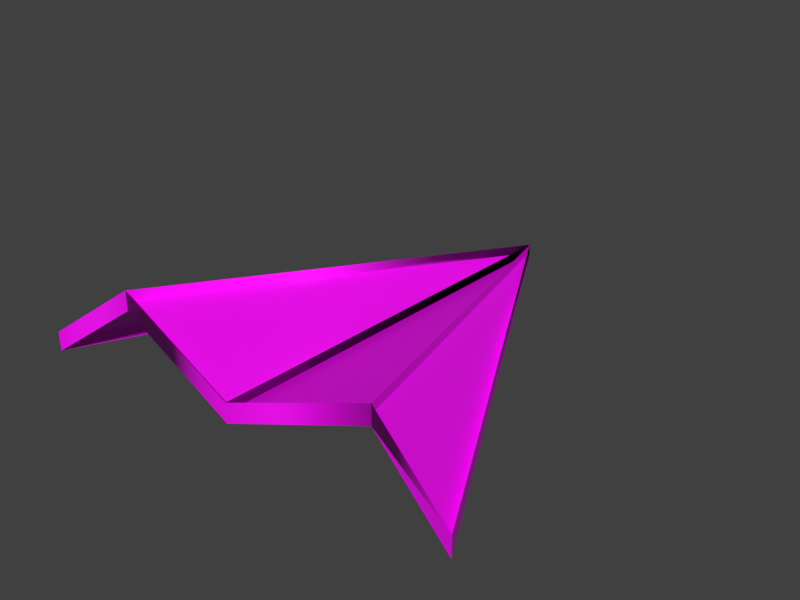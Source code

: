 # Source: kite.blend  (saved by Blender 2.80.75; exported with 4.5.12 LTS)
import bpy
from mathutils import Matrix  # noqa: F401  (used for matrix-valued properties, if any)

bpy.ops.wm.read_factory_settings(use_empty=True)
scene = bpy.context.scene
scene.name = 'Scene'

# ---- collections
col_collection_1 = bpy.data.collections.new('Collection 1'); scene.collection.children.link(col_collection_1)

# ---- images (referenced by path relative to the original .blend; pixels are not part of the script)
import os
ASSET_DIR = os.environ.get("B2B_ASSET_DIR", "")  # directory of the original .blend (textures are referenced by path, not embedded)
HERE = os.path.dirname(os.path.abspath(__file__))  # packed textures are extracted next to this script under _unpacked/

def load_image(name, relpath, width, height, colorspace="sRGB"):
    """Load a texture the original file referenced (path relative to the .blend, or extracted next to this script)."""
    p = next((c for c in (os.path.join(HERE, relpath), os.path.join(ASSET_DIR, relpath)) if relpath and os.path.exists(c)), "")
    if p:
        img = bpy.data.images.load(p, check_existing=True)
        img.name = name
    else:  # same state as the original file: an image datablock whose file is absent (Cycles renders it pink)
        img = bpy.data.images.new(name, width, height)
        img.source = "FILE"
        img.filepath = "//" + (relpath or name)
    img.colorspace_settings.name = colorspace
    return img
img_stoke_bmp_001 = load_image('stoke.bmp.001', 'stoke.bmp', 1024, 1024, 'sRGB')
img_kite_base_bmp_001 = load_image('kite_base.bmp.001', 'kite_base.bmp', 1024, 1024, 'sRGB')

# ---- materials (node trees are filled in below, after node groups)
mat_stroke = bpy.data.materials.new('stroke')
mat_stroke.alpha_threshold = 0.0
mat_stroke.use_transparent_shadow = False
mat_stroke.roughness = 0.5
mat_stroke.line_color = (0.0, 0.0, 0.0, 1.0)
mat_base = bpy.data.materials.new('base')
mat_base.alpha_threshold = 0.0
mat_base.use_transparent_shadow = False
mat_base.roughness = 0.5
mat_base.line_color = (0.0, 0.0, 0.0, 1.0)

# ---- material node trees
mat_stroke.use_nodes = True; mat_stroke.node_tree.nodes.clear()
_N = mat_stroke.node_tree.nodes; _L = mat_stroke.node_tree.links
n0 = _N.new('ShaderNodeOutputMaterial'); n0.name = 'Material Output'; n0.location = (300, 300)
n1 = _N.new('ShaderNodeBsdfPrincipled'); n1.name = 'Principled BSDF'; n1.location = (10, 300)
n1.distribution = 'GGX'
n1.subsurface_method = 'BURLEY'
n1.inputs[3].default_value = 1.45
n1.inputs[27].default_value = (0.0, 0.0, 0.0, 1.0)
n1.inputs[28].default_value = 1.0
n2 = _N.new('ShaderNodeTexImage'); n2.name = 'Image Texture'; n2.location = (-280, 280)
n2.image = img_stoke_bmp_001
_L.new(n1.outputs[0], n0.inputs[0])
_L.new(n2.outputs[0], n1.inputs[0])
n0.is_active_output = True
mat_base.use_nodes = True; mat_base.node_tree.nodes.clear()
_N = mat_base.node_tree.nodes; _L = mat_base.node_tree.links
n0 = _N.new('ShaderNodeOutputMaterial'); n0.name = 'Material Output'; n0.location = (300, 300)
n1 = _N.new('ShaderNodeBsdfPrincipled'); n1.name = 'Principled BSDF'; n1.location = (10, 300)
n1.distribution = 'GGX'
n1.subsurface_method = 'BURLEY'
n1.inputs[3].default_value = 1.45
n1.inputs[27].default_value = (0.0, 0.0, 0.0, 1.0)
n1.inputs[28].default_value = 1.0
n2 = _N.new('ShaderNodeTexImage'); n2.name = 'Image Texture'; n2.location = (-280, 280)
n2.image = img_kite_base_bmp_001
_L.new(n1.outputs[0], n0.inputs[0])
_L.new(n2.outputs[0], n1.inputs[0])
n0.is_active_output = True

# ---- world
world_world = bpy.data.worlds.new('World'); scene.world = world_world
world_world.color = (0.05088, 0.05088, 0.05088)
world_world.use_sun_shadow = False
world_world.sun_shadow_jitter_overblur = 0.0
world_world.cycles.sampling_method = 'MANUAL'

# ---- meshes
me_plane_003 = bpy.data.meshes.new('Plane.003')
me_plane_003.from_pydata([(-1.048, -1.0, -0.1413), (-0.6458, -0.9226, 0.1535), (-1.048, -1.0, -0.04962), (-0.6458, -0.9226, 0.2451), (-0.804, -0.5927, -0.09811), (-0.7308, -0.5927, -0.03534), (0.0, -1.0, -0.06928), (1.048, -1.0, -0.1413), (0.6458, -0.9226, 0.1535), (0.0, 1.0, -0.127), (0.0, -1.0, 0.02237), (1.048, -1.0, -0.04962), (0.6458, -0.9226, 0.2451), (0.0, 1.0, -0.03537), (0.0, -0.5927, -0.09811), (0.804, -0.5927, -0.09811), (0.0, -0.5927, -0.03534), (0.7308, -0.5927, -0.03534)], [], [(1, 10, 3), (9, 2, 0), (1, 2, 3), (1, 13, 9), (14, 5, 4), (1, 6, 10), (9, 13, 2), (1, 0, 2), (1, 3, 13), (14, 16, 5), (6, 10, 13), (8, 12, 10), (9, 7, 11), (8, 12, 11), (8, 9, 13), (14, 15, 17), (6, 13, 9), (8, 10, 6), (9, 11, 13), (8, 11, 7), (8, 13, 12), (14, 17, 16)])
me_plane_003.polygons.foreach_set('use_smooth', [True] * 22)
_k = set([(0, 2), (2, 9), (7, 11), (8, 11)])
me_plane_003.attributes.new('sharp_edge', 'BOOLEAN', 'EDGE').data.foreach_set('value', [ (min(e.vertices), max(e.vertices)) in _k for e in me_plane_003.edges])
_uv = me_plane_003.uv_layers.new(name='UVMap')
_uv.uv.foreach_set('vector', [0.0, 0.0, 1.0, 1.0, 0.0, 1.0, 1.0, 0.0, 0.0, 1.0, 0.0, 0.0, 0.0, 0.0, 1.0, 1.0, 0.0, 1.0, 1.0, 0.0, 0.0, 1.0, 0.0, 0.0, 1.0, 0.0, 0.0, 1.0, 0.0, 0.0, 0.0, 0.0, 1.0, 0.0, 1.0, 1.0, 1.0, 0.0, 1.0, 1.0, 0.0, 1.0, 0.0, 0.0, 1.0, 0.0, 1.0, 1.0, 1.0, 0.0, 1.0, 1.0, 0.0, 1.0, 1.0, 0.0, 1.0, 1.0, 0.0, 1.0, 0.0, 0.0, 0.0, 1.0, 1.0, 1.0, 0.0, 0.0, 0.0, 1.0, 1.0, 1.0, 1.0, 0.0, 0.0, 0.0, 0.0, 1.0, 0.0, 0.0, 0.0, 1.0, 1.0, 1.0, 1.0, 0.0, 0.0, 0.0, 0.0, 1.0, 1.0, 0.0, 0.0, 0.0, 0.0, 1.0, 0.0, 0.0, 1.0, 1.0, 1.0, 0.0, 0.0, 0.0, 1.0, 1.0, 1.0, 0.0, 1.0, 0.0, 0.0, 1.0, 1.0, 1.0, 0.0, 0.0, 1.0, 1.0, 1.0, 0.0, 1.0, 0.0, 0.0, 1.0, 1.0, 1.0, 1.0, 0.0, 0.0, 1.0, 1.0, 1.0])
me_plane_003.materials.append(mat_stroke)
me_plane_003.use_remesh_preserve_volume = False
me_plane_003.use_remesh_preserve_attributes = False
me_plane_003.use_mirror_vertex_groups = False
me_plane_003.update()
me_plane_003.normals_split_custom_set([tuple(v) for v in zip(*[iter([-0.1189, -0.9929, 0.0, -0.1189, -0.9929, 0.0, -0.1189, -0.9929, 0.0, 0.8857, -0.4642, 0.0, 0.8857, -0.4642, 0.0, 0.8857, -0.4642, 0.0, -0.1888, 0.982, 0.0, -0.1888, 0.982, 0.0, -0.1888, 0.982, 0.0, -0.9479, 0.3184, 0.0, -0.9479, 0.3184, 0.0, -0.9479, 0.3184, 0.0, 0.0, -1.0, 2.415e-08, 0.0, -1.0, 4.273e-07, 0.0, -1.0, 4.429e-07, -0.1189, -0.9929, 0.0, -0.1189, -0.9929, 0.0, -0.1189, -0.9929, 0.0, 0.8857, -0.4642, 0.0, 0.8857, -0.4642, 0.0, 0.8857, -0.4642, 0.0, -0.1888, 0.982, 0.0, -0.1888, 0.982, 0.0, -0.1888, 0.982, 0.0, -0.9479, 0.3184, 0.0, -0.9479, 0.3184, 0.0, -0.9479, 0.3184, 0.0, 0.0, -1.0, 2.415e-08, 0.0, -1.0, 0.0, 0.0, -1.0, 4.273e-07, -1.0, 0.0, 0.0, -1.0, 0.0, 0.0, -1.0, 0.0, 0.0, 0.1189, -0.9929, 0.0, 0.1189, -0.9929, 0.0, 0.1189, -0.9929, 0.0, -0.8857, -0.4642, 0.0, -0.8857, -0.4642, 0.0, -0.8857, -0.4642, 0.0, 0.1888, 0.982, 0.0, 0.1888, 0.982, 0.0, 0.1888, 0.982, 0.0, 0.9479, 0.3184, 0.0, 0.9479, 0.3184, 0.0, 0.9479, 0.3184, 0.0, 0.0, -1.0, 2.415e-08, 0.0, -1.0, 4.429e-07, 0.0, -1.0, 4.273e-07, -1.0, 0.0, 0.0, -1.0, 0.0, 0.0, -1.0, 0.0, 0.0, 0.1189, -0.9929, 0.0, 0.1189, -0.9929, 0.0, 0.1189, -0.9929, 0.0, -0.8857, -0.4642, 0.0, -0.8857, -0.4642, 0.0, -0.8857, -0.4642, 0.0, 0.1888, 0.982, 0.0, 0.1888, 0.982, 0.0, 0.1888, 0.982, 0.0, 0.9479, 0.3184, 0.0, 0.9479, 0.3184, 0.0, 0.9479, 0.3184, 0.0, 0.0, -1.0, 2.415e-08, 0.0, -1.0, 4.273e-07, 0.0, -1.0, 0.0])] * 3)])
me_plane_001 = bpy.data.meshes.new('Plane.001')
me_plane_001.from_pydata([(-1.048, -1.0, -0.09384), (-0.6458, -0.9226, 0.2009), (0.0, -1.0, -0.02185), (1.048, -1.0, -0.09384), (0.6458, -0.9226, 0.2009), (0.0, 1.0, -0.07959)], [], [(0, 1, 5), (1, 2, 5), (3, 5, 4), (4, 5, 2)])
me_plane_001.polygons.foreach_set('use_smooth', [True] * 4)
_k = set([(1, 5), (2, 5), (4, 5)])
me_plane_001.attributes.new('sharp_edge', 'BOOLEAN', 'EDGE').data.foreach_set('value', [ (min(e.vertices), max(e.vertices)) in _k for e in me_plane_001.edges])
_uv = me_plane_001.uv_layers.new(name='UVMap')
_uv.uv.foreach_set('vector', [0.007752, 0.5349, 0.4651, 0.5349, 0.4419, 0.9767, 0.02326, 0.02326, 0.4729, 0.02326, 0.4729, 0.4961, 0.9767, 0.5426, 0.5581, 0.5581, 0.5349, 0.969, 0.9612, 0.03876, 0.5349, 0.03876, 0.5581, 0.5039])
me_plane_001.materials.append(mat_base)
me_plane_001.use_remesh_preserve_volume = False
me_plane_001.use_remesh_preserve_attributes = False
me_plane_001.use_mirror_vertex_groups = False
me_plane_001.update()
me_plane_001.normals_split_custom_set([tuple(v) for v in zip(*[iter([-0.5999, 0.3092, 0.7379, -0.5999, 0.3092, 0.7379, -0.5999, 0.3092, 0.7379, 0.3288, 0.02725, 0.944, 0.3288, 0.02725, 0.944, 0.3288, 0.02725, 0.944, 0.5999, 0.3092, 0.7379, 0.5999, 0.3092, 0.7379, 0.5999, 0.3092, 0.7379, -0.3288, 0.02725, 0.944, -0.3288, 0.02725, 0.944, -0.3288, 0.02725, 0.944])] * 3)])

# ---- objects
ob_cube = bpy.data.objects.new('Cube', me_plane_003)
ob_cube_001 = bpy.data.objects.new('Cube.001', me_plane_001)

# ---- transforms, parenting, visibility, modifiers, constraints
ob_cube.location = (0.0, 0.0, 0.0)
ob_cube.rotation_euler = (-1.629e-07, 0.0, 0.0)
ob_cube.color = (0.8, 0.8, 0.8, 1.0)
ob_cube.lineart.crease_threshold = 0.0
ob_cube_001.location = (0.0, 0.0, 0.0)
ob_cube_001.rotation_euler = (-1.629e-07, 0.0, 0.0)
ob_cube_001.color = (0.8, 0.8, 0.8, 1.0)
ob_cube_001.lineart.crease_threshold = 0.0

# ---- collection membership
col_collection_1.objects.link(ob_cube)
col_collection_1.objects.link(ob_cube_001)

# ---- scene / render settings (as saved in the file)
scene.frame_start = 1; scene.frame_end = 250; scene.frame_set(1)
scene.render.engine = 'BLENDER_EEVEE_NEXT'
scene.render.resolution_x = 320
scene.render.resolution_y = 240
scene.render.resolution_percentage = 50
scene.render.dither_intensity = 0.0
scene.cycles.use_denoising = False
scene.cycles.samples = 128
scene.cycles.sampling_pattern = 'TABULATED_SOBOL'
scene.cycles.use_adaptive_sampling = False
scene.cycles.use_light_tree = False
scene.cycles.blur_glossy = 0.0
scene.cycles.sample_clamp_indirect = 0.0
scene.view_settings.view_transform = 'Standard'
bpy.context.view_layer.update()

# ---- added for rendering (the .blend has no active camera and no usable light): camera, sun
cam_auto = bpy.data.cameras.new('AutoCamera')
cam_auto.lens = 50.0
cam_auto.sensor_width = 36.0
cam_auto.clip_end = 1000.0
ob_auto_camera = bpy.data.objects.new('AutoCamera', cam_auto)
scene.collection.objects.link(ob_auto_camera)
ob_auto_camera.location = (2.70457, -3.24549, 2.21558)
ob_auto_camera.rotation_euler = (1.09748, -7.21219e-08, 0.694738)
scene.camera = ob_auto_camera
light_auto_sun = bpy.data.lights.new('AutoSun', 'SUN')
light_auto_sun.energy = 3.0
light_auto_sun.angle = 0.0523599
ob_auto_sun = bpy.data.objects.new('AutoSun', light_auto_sun)
scene.collection.objects.link(ob_auto_sun)
ob_auto_sun.rotation_euler = (0.872665, 0.174533, 0.523599)
bpy.context.view_layer.update()
